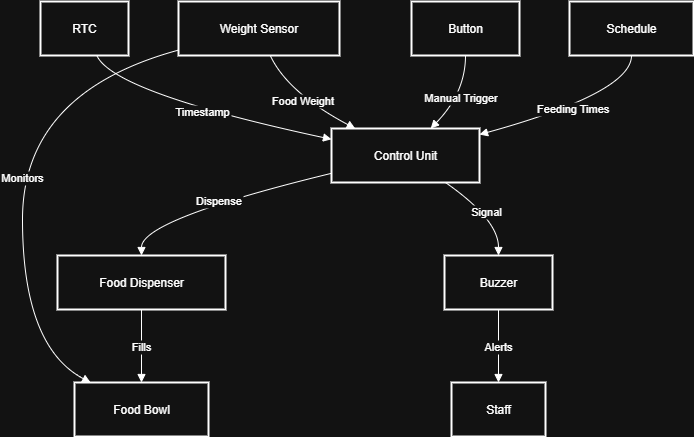

The diagram above was exported from draw.io. Its source (the exported page's mxGraphModel, read from the mxfile embedded in the PNG):
<mxGraphModel dx="2002" dy="687" grid="1" gridSize="10" guides="1" tooltips="1" connect="1" arrows="1" fold="1" page="1" pageScale="1" pageWidth="827" pageHeight="1169" math="0" shadow="0">
  <root>
    <mxCell id="0" />
    <mxCell id="1" parent="0" />
    <mxCell id="6Ak8P6hyhWDbHShSFrV3-34" value="Schedule" style="whiteSpace=wrap;strokeWidth=2;" vertex="1" parent="1">
      <mxGeometry x="567" y="100" width="124" height="54" as="geometry" />
    </mxCell>
    <mxCell id="6Ak8P6hyhWDbHShSFrV3-35" value="Control Unit" style="whiteSpace=wrap;strokeWidth=2;" vertex="1" parent="1">
      <mxGeometry x="329" y="227" width="148" height="54" as="geometry" />
    </mxCell>
    <mxCell id="6Ak8P6hyhWDbHShSFrV3-36" value="Button" style="whiteSpace=wrap;strokeWidth=2;" vertex="1" parent="1">
      <mxGeometry x="409" y="100" width="108" height="54" as="geometry" />
    </mxCell>
    <mxCell id="6Ak8P6hyhWDbHShSFrV3-37" value="Weight Sensor" style="whiteSpace=wrap;strokeWidth=2;" vertex="1" parent="1">
      <mxGeometry x="176" y="100" width="161" height="54" as="geometry" />
    </mxCell>
    <mxCell id="6Ak8P6hyhWDbHShSFrV3-38" value="RTC" style="whiteSpace=wrap;strokeWidth=2;" vertex="1" parent="1">
      <mxGeometry x="38" y="100" width="88" height="54" as="geometry" />
    </mxCell>
    <mxCell id="6Ak8P6hyhWDbHShSFrV3-39" value="Food Dispenser" style="whiteSpace=wrap;strokeWidth=2;" vertex="1" parent="1">
      <mxGeometry x="55" y="354" width="168" height="54" as="geometry" />
    </mxCell>
    <mxCell id="6Ak8P6hyhWDbHShSFrV3-40" value="Buzzer" style="whiteSpace=wrap;strokeWidth=2;" vertex="1" parent="1">
      <mxGeometry x="442" y="354" width="108" height="54" as="geometry" />
    </mxCell>
    <mxCell id="6Ak8P6hyhWDbHShSFrV3-41" value="Food Bowl" style="whiteSpace=wrap;strokeWidth=2;" vertex="1" parent="1">
      <mxGeometry x="72" y="481" width="134" height="54" as="geometry" />
    </mxCell>
    <mxCell id="6Ak8P6hyhWDbHShSFrV3-42" value="Staff" style="whiteSpace=wrap;strokeWidth=2;" vertex="1" parent="1">
      <mxGeometry x="449" y="481" width="94" height="54" as="geometry" />
    </mxCell>
    <mxCell id="6Ak8P6hyhWDbHShSFrV3-43" value="Feeding Times" style="curved=1;startArrow=none;endArrow=block;exitX=0.5;exitY=1;entryX=0.99;entryY=0.12;rounded=0;" edge="1" parent="1" source="6Ak8P6hyhWDbHShSFrV3-34" target="6Ak8P6hyhWDbHShSFrV3-35">
      <mxGeometry relative="1" as="geometry">
        <Array as="points">
          <mxPoint x="629" y="191" />
        </Array>
      </mxGeometry>
    </mxCell>
    <mxCell id="6Ak8P6hyhWDbHShSFrV3-44" value="Manual Trigger" style="curved=1;startArrow=none;endArrow=block;exitX=0.5;exitY=1;entryX=0.67;entryY=0;rounded=0;" edge="1" parent="1" source="6Ak8P6hyhWDbHShSFrV3-36" target="6Ak8P6hyhWDbHShSFrV3-35">
      <mxGeometry relative="1" as="geometry">
        <Array as="points">
          <mxPoint x="463" y="191" />
        </Array>
      </mxGeometry>
    </mxCell>
    <mxCell id="6Ak8P6hyhWDbHShSFrV3-45" value="Food Weight" style="curved=1;startArrow=none;endArrow=block;exitX=0.57;exitY=1;entryX=0.16;entryY=0;rounded=0;" edge="1" parent="1" source="6Ak8P6hyhWDbHShSFrV3-37" target="6Ak8P6hyhWDbHShSFrV3-35">
      <mxGeometry relative="1" as="geometry">
        <Array as="points">
          <mxPoint x="285" y="191" />
        </Array>
      </mxGeometry>
    </mxCell>
    <mxCell id="6Ak8P6hyhWDbHShSFrV3-46" value="Timestamp" style="curved=1;startArrow=none;endArrow=block;exitX=0.64;exitY=1;entryX=0;entryY=0.2;rounded=0;" edge="1" parent="1" source="6Ak8P6hyhWDbHShSFrV3-38" target="6Ak8P6hyhWDbHShSFrV3-35">
      <mxGeometry relative="1" as="geometry">
        <Array as="points">
          <mxPoint x="111" y="191" />
        </Array>
      </mxGeometry>
    </mxCell>
    <mxCell id="6Ak8P6hyhWDbHShSFrV3-47" value="Dispense" style="curved=1;startArrow=none;endArrow=block;exitX=0;exitY=0.83;entryX=0.5;entryY=0;rounded=0;" edge="1" parent="1" source="6Ak8P6hyhWDbHShSFrV3-35" target="6Ak8P6hyhWDbHShSFrV3-39">
      <mxGeometry relative="1" as="geometry">
        <Array as="points">
          <mxPoint x="139" y="318" />
        </Array>
      </mxGeometry>
    </mxCell>
    <mxCell id="6Ak8P6hyhWDbHShSFrV3-48" value="Signal" style="curved=1;startArrow=none;endArrow=block;exitX=0.77;exitY=1;entryX=0.5;entryY=0;rounded=0;" edge="1" parent="1" source="6Ak8P6hyhWDbHShSFrV3-35" target="6Ak8P6hyhWDbHShSFrV3-40">
      <mxGeometry relative="1" as="geometry">
        <Array as="points">
          <mxPoint x="496" y="318" />
        </Array>
      </mxGeometry>
    </mxCell>
    <mxCell id="6Ak8P6hyhWDbHShSFrV3-49" value="Fills" style="curved=1;startArrow=none;endArrow=block;exitX=0.5;exitY=1;entryX=0.5;entryY=0;rounded=0;" edge="1" parent="1" source="6Ak8P6hyhWDbHShSFrV3-39" target="6Ak8P6hyhWDbHShSFrV3-41">
      <mxGeometry relative="1" as="geometry">
        <Array as="points" />
      </mxGeometry>
    </mxCell>
    <mxCell id="6Ak8P6hyhWDbHShSFrV3-50" value="Monitors" style="curved=1;startArrow=none;endArrow=block;exitX=0;exitY=0.9;entryX=0.12;entryY=0;rounded=0;" edge="1" parent="1" source="6Ak8P6hyhWDbHShSFrV3-37" target="6Ak8P6hyhWDbHShSFrV3-41">
      <mxGeometry relative="1" as="geometry">
        <Array as="points">
          <mxPoint x="20" y="191" />
          <mxPoint x="20" y="445" />
        </Array>
      </mxGeometry>
    </mxCell>
    <mxCell id="6Ak8P6hyhWDbHShSFrV3-51" value="Alerts" style="curved=1;startArrow=none;endArrow=block;exitX=0.5;exitY=1;entryX=0.5;entryY=0;rounded=0;" edge="1" parent="1" source="6Ak8P6hyhWDbHShSFrV3-40" target="6Ak8P6hyhWDbHShSFrV3-42">
      <mxGeometry relative="1" as="geometry">
        <Array as="points" />
      </mxGeometry>
    </mxCell>
  </root>
</mxGraphModel>